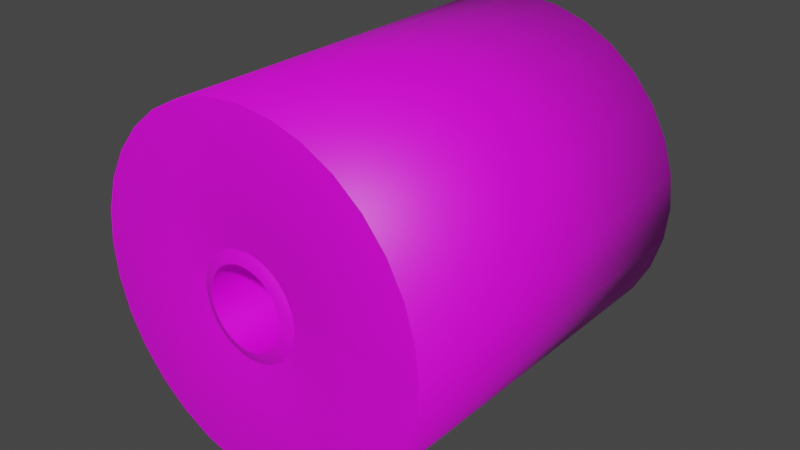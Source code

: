 # Source: toilet_paper.blend  (saved by Blender 2.93.20; exported with 4.5.12 LTS)
import bpy
from mathutils import Matrix  # noqa: F401  (used for matrix-valued properties, if any)

bpy.ops.wm.read_factory_settings(use_empty=True)
scene = bpy.context.scene
scene.name = 'Scene'

# ---- collections
col_collection = bpy.data.collections.new('Collection'); scene.collection.children.link(col_collection)

# ---- images (referenced by path relative to the original .blend; pixels are not part of the script)
import os
ASSET_DIR = os.environ.get("B2B_ASSET_DIR", "")  # directory of the original .blend (textures are referenced by path, not embedded)
HERE = os.path.dirname(os.path.abspath(__file__))  # packed textures are extracted next to this script under _unpacked/

def load_image(name, relpath, width, height, colorspace="sRGB"):
    """Load a texture the original file referenced (path relative to the .blend, or extracted next to this script)."""
    p = next((c for c in (os.path.join(HERE, relpath), os.path.join(ASSET_DIR, relpath)) if relpath and os.path.exists(c)), "")
    if p:
        img = bpy.data.images.load(p, check_existing=True)
        img.name = name
    else:  # same state as the original file: an image datablock whose file is absent (Cycles renders it pink)
        img = bpy.data.images.new(name, width, height)
        img.source = "FILE"
        img.filepath = "//" + (relpath or name)
    img.colorspace_settings.name = colorspace
    return img
img_toilet_paper_jpg = load_image('toilet paper.jpg', 'toilet paper.jpg', 1024, 1024, 'sRGB')
img_cardboard_jpg = load_image('cardboard.jpg', 'cardboard.jpg', 1024, 1024, 'sRGB')

# ---- materials (node trees are filled in below, after node groups)
mat_toilet_paper = bpy.data.materials.new('toilet paper')
mat_toilet_paper.use_backface_culling = True
mat_toilet_paper.use_transparent_shadow = False
mat_cardboard = bpy.data.materials.new('cardboard')
mat_cardboard.use_backface_culling = True
mat_cardboard.use_transparent_shadow = False

# ---- material node trees
mat_toilet_paper.use_nodes = True; mat_toilet_paper.node_tree.nodes.clear()
_N = mat_toilet_paper.node_tree.nodes; _L = mat_toilet_paper.node_tree.links
n0 = _N.new('ShaderNodeBsdfPrincipled'); n0.name = 'Principled BSDF'; n0.location = (10, 300)
n0.distribution = 'GGX'
n0.subsurface_method = 'BURLEY'
n0.inputs[3].default_value = 1.45
n0.inputs[27].default_value = (0.0, 0.0, 0.0, 1.0)
n0.inputs[28].default_value = 1.0
n1 = _N.new('ShaderNodeOutputMaterial'); n1.name = 'Material Output'; n1.location = (300, 300)
n2 = _N.new('ShaderNodeTexImage'); n2.name = 'Image Texture'; n2.location = (-280, 280)
n2.image = img_toilet_paper_jpg
_L.new(n0.outputs[0], n1.inputs[0])
_L.new(n2.outputs[0], n0.inputs[0])
n1.is_active_output = True
mat_cardboard.use_nodes = True; mat_cardboard.node_tree.nodes.clear()
_N = mat_cardboard.node_tree.nodes; _L = mat_cardboard.node_tree.links
n0 = _N.new('ShaderNodeBsdfPrincipled'); n0.name = 'Principled BSDF'; n0.location = (10, 300)
n0.distribution = 'GGX'
n0.subsurface_method = 'BURLEY'
n0.inputs[3].default_value = 1.45
n0.inputs[27].default_value = (0.0, 0.0, 0.0, 1.0)
n0.inputs[28].default_value = 1.0
n1 = _N.new('ShaderNodeOutputMaterial'); n1.name = 'Material Output'; n1.location = (300, 300)
n2 = _N.new('ShaderNodeTexImage'); n2.name = 'Image Texture'; n2.location = (-280, 280)
n2.image = img_cardboard_jpg
_L.new(n0.outputs[0], n1.inputs[0])
_L.new(n2.outputs[0], n0.inputs[0])
n1.is_active_output = True

# ---- world
world_world = bpy.data.worlds.new('World'); scene.world = world_world
world_world.use_nodes = True; world_world.node_tree.nodes.clear()
_N = world_world.node_tree.nodes; _L = world_world.node_tree.links
n0 = _N.new('ShaderNodeOutputWorld'); n0.name = 'World Output'; n0.location = (300, 300)
n1 = _N.new('ShaderNodeBackground'); n1.name = 'Background'; n1.location = (10, 300)
n1.inputs[0].default_value = (0.05088, 0.05088, 0.05088, 1.0)
_L.new(n1.outputs[0], n0.inputs[0])
n0.is_active_output = True
world_world.color = (0.05088, 0.05088, 0.05088)
world_world.use_sun_shadow = False
world_world.sun_shadow_jitter_overblur = 0.0

# ---- meshes
me_cylinder = bpy.data.meshes.new('Cylinder')
me_cylinder.from_pydata([(-9.043e-08, 0.2895, -1.0), (-9.043e-08, 0.2895, 1.0), (0.05647, 0.2839, -1.0), (0.05647, 0.2839, 1.0), (0.1108, 0.2674, -1.0), (0.1108, 0.2674, 1.0), (0.1608, 0.2407, -1.0), (0.1608, 0.2407, 1.0), (0.2047, 0.2047, -1.0), (0.2047, 0.2047, 1.0), (0.2407, 0.1608, -1.0), (0.2407, 0.1608, 1.0), (0.2674, 0.1108, -1.0), (0.2674, 0.1108, 1.0), (0.2839, 0.05647, -1.0), (0.2839, 0.05647, 1.0), (0.2895, -2.243e-08, -1.0), (0.2895, -2.243e-08, 1.0), (0.2839, -0.05647, -1.0), (0.2839, -0.05647, 1.0), (0.2674, -0.1108, -1.0), (0.2674, -0.1108, 1.0), (0.2407, -0.1608, -1.0), (0.2407, -0.1608, 1.0), (0.2047, -0.2047, -1.0), (0.2047, -0.2047, 1.0), (0.1608, -0.2407, -1.0), (0.1608, -0.2407, 1.0), (0.1108, -0.2674, -1.0), (0.1108, -0.2674, 1.0), (0.05647, -0.2839, -1.0), (0.05647, -0.2839, 1.0), (-4.487e-08, -0.2895, -1.0), (-4.487e-08, -0.2895, 1.0), (-0.05647, -0.2839, -1.0), (-0.05647, -0.2839, 1.0), (-0.1108, -0.2674, -1.0), (-0.1108, -0.2674, 1.0), (-0.1608, -0.2407, -1.0), (-0.1608, -0.2407, 1.0), (-0.2047, -0.2047, -1.0), (-0.2047, -0.2047, 1.0), (-0.2407, -0.1608, -1.0), (-0.2407, -0.1608, 1.0), (-0.2674, -0.1108, -1.0), (-0.2674, -0.1108, 1.0), (-0.2839, -0.05647, -1.0), (-0.2839, -0.05647, 1.0), (-0.2895, 1.192e-08, -1.0), (-0.2895, 1.192e-08, 1.0), (-0.2839, 0.05647, -1.0), (-0.2839, 0.05647, 1.0), (-0.2674, 0.1108, -1.0), (-0.2674, 0.1108, 1.0), (-0.2407, 0.1608, -1.0), (-0.2407, 0.1608, 1.0), (-0.2047, 0.2047, -1.0), (-0.2047, 0.2047, 1.0), (-0.1608, 0.2407, -1.0), (-0.1608, 0.2407, 1.0), (-0.1108, 0.2674, -1.0), (-0.1108, 0.2674, 1.0), (-0.05647, 0.2839, -1.0), (-0.05647, 0.2839, 1.0), (0.0, 1.0, -1.0), (0.1951, 0.9808, -1.0), (0.1951, 0.9808, 1.0), (0.0, 1.0, 1.0), (0.3827, 0.9239, -1.0), (0.3827, 0.9239, 1.0), (0.5556, 0.8315, -1.0), (0.5556, 0.8315, 1.0), (0.7071, 0.7071, -1.0), (0.7071, 0.7071, 1.0), (0.8315, 0.5556, -1.0), (0.8315, 0.5556, 1.0), (0.9239, 0.3827, -1.0), (0.9239, 0.3827, 1.0), (0.9808, 0.1951, -1.0), (0.9808, 0.1951, 1.0), (1.0, -4.371e-08, -1.0), (1.0, -4.371e-08, 1.0), (0.9808, -0.1951, -1.0), (0.9808, -0.1951, 1.0), (0.9239, -0.3827, -1.0), (0.9239, -0.3827, 1.0), (0.8315, -0.5556, -1.0), (0.8315, -0.5556, 1.0), (0.7071, -0.7071, -1.0), (0.7071, -0.7071, 1.0), (0.5556, -0.8315, -1.0), (0.5556, -0.8315, 1.0), (0.3827, -0.9239, -1.0), (0.3827, -0.9239, 1.0), (0.1951, -0.9808, -1.0), (0.1951, -0.9808, 1.0), (-8.742e-08, -1.0, -1.0), (-8.742e-08, -1.0, 1.0), (-0.1951, -0.9808, -1.0), (-0.1951, -0.9808, 1.0), (-0.3827, -0.9239, -1.0), (-0.3827, -0.9239, 1.0), (-0.5556, -0.8315, -1.0), (-0.5556, -0.8315, 1.0), (-0.7071, -0.7071, -1.0), (-0.7071, -0.7071, 1.0), (-0.8315, -0.5556, -1.0), (-0.8315, -0.5556, 1.0), (-0.9239, -0.3827, -1.0), (-0.9239, -0.3827, 1.0), (-0.9808, -0.1951, -1.0), (-0.9808, -0.1951, 1.0), (-1.0, 1.192e-08, -1.0), (-1.0, 1.192e-08, 1.0), (-0.9808, 0.1951, -1.0), (-0.9808, 0.1951, 1.0), (-0.9239, 0.3827, -1.0), (-0.9239, 0.3827, 1.0), (-0.8315, 0.5556, -1.0), (-0.8315, 0.5556, 1.0), (-0.7071, 0.7071, -1.0), (-0.7071, 0.7071, 1.0), (-0.5556, 0.8315, -1.0), (-0.5556, 0.8315, 1.0), (-0.3827, 0.9239, -1.0), (-0.3827, 0.9239, 1.0), (-0.1951, 0.9808, -1.0), (-0.1951, 0.9808, 1.0), (-7.179e-08, 0.2252, -1.023), (0.04393, 0.2208, -1.023), (0.04393, 0.2208, 1.023), (-7.179e-08, 0.2252, 1.023), (0.08617, 0.208, -1.023), (0.08617, 0.208, 1.023), (0.1251, 0.1872, -1.023), (0.1251, 0.1872, 1.023), (0.1592, 0.1592, -1.023), (0.1592, 0.1592, 1.023), (0.1872, 0.1251, -1.023), (0.1872, 0.1251, 1.023), (0.208, 0.08617, -1.023), (0.208, 0.08617, 1.023), (0.2208, 0.04393, -1.023), (0.2208, 0.04393, 1.023), (0.2252, 3.177e-09, -1.023), (0.2252, -3.684e-08, 1.023), (0.2208, -0.04393, -1.023), (0.2208, -0.04393, 1.023), (0.208, -0.08617, -1.023), (0.208, -0.08617, 1.023), (0.1872, -0.1251, -1.023), (0.1872, -0.1251, 1.023), (0.1592, -0.1592, -1.023), (0.1592, -0.1592, 1.023), (0.1251, -0.1872, -1.023), (0.1251, -0.1872, 1.023), (0.08617, -0.208, -1.023), (0.08617, -0.208, 1.023), (0.04393, -0.2208, -1.023), (0.04393, -0.2208, 1.023), (-3.635e-08, -0.2252, -1.023), (-3.635e-08, -0.2252, 1.023), (-0.04393, -0.2208, -1.023), (-0.04393, -0.2208, 1.023), (-0.08617, -0.208, -1.023), (-0.08617, -0.208, 1.023), (-0.1251, -0.1872, -1.023), (-0.1251, -0.1872, 1.023), (-0.1592, -0.1592, -1.023), (-0.1592, -0.1592, 1.023), (-0.1872, -0.1251, -1.023), (-0.1872, -0.1251, 1.023), (-0.208, -0.08617, -1.023), (-0.208, -0.08617, 1.023), (-0.2208, -0.04393, -1.023), (-0.2208, -0.04393, 1.023), (-0.2252, 2.99e-08, -1.023), (-0.2252, -1.011e-08, 1.023), (-0.2208, 0.04393, -1.023), (-0.2208, 0.04393, 1.023), (-0.208, 0.08617, -1.023), (-0.208, 0.08617, 1.023), (-0.1872, 0.1251, -1.023), (-0.1872, 0.1251, 1.023), (-0.1592, 0.1592, -1.023), (-0.1592, 0.1592, 1.023), (-0.1251, 0.1872, -1.023), (-0.1251, 0.1872, 1.023), (-0.08617, 0.208, -1.023), (-0.08617, 0.208, 1.023), (-0.04393, 0.2208, -1.023), (-0.04393, 0.2208, 1.023)], [], [(64, 67, 66, 65), (65, 66, 69, 68), (68, 69, 71, 70), (70, 71, 73, 72), (72, 73, 75, 74), (74, 75, 77, 76), (76, 77, 79, 78), (78, 79, 81, 80), (80, 81, 83, 82), (82, 83, 85, 84), (84, 85, 87, 86), (86, 87, 89, 88), (88, 89, 91, 90), (90, 91, 93, 92), (92, 93, 95, 94), (94, 95, 97, 96), (96, 97, 99, 98), (98, 99, 101, 100), (100, 101, 103, 102), (102, 103, 105, 104), (104, 105, 107, 106), (106, 107, 109, 108), (108, 109, 111, 110), (110, 111, 113, 112), (112, 113, 115, 114), (114, 115, 117, 116), (116, 117, 119, 118), (118, 119, 121, 120), (120, 121, 123, 122), (122, 123, 125, 124), (46, 48, 176, 174), (124, 125, 127, 126), (126, 127, 67, 64), (21, 19, 147, 149), (2, 0, 64, 65), (1, 3, 66, 67), (4, 2, 65, 68), (3, 5, 69, 66), (6, 4, 68, 70), (5, 7, 71, 69), (8, 6, 70, 72), (7, 9, 73, 71), (10, 8, 72, 74), (9, 11, 75, 73), (12, 10, 74, 76), (11, 13, 77, 75), (14, 12, 76, 78), (13, 15, 79, 77), (16, 14, 78, 80), (15, 17, 81, 79), (18, 16, 80, 82), (17, 19, 83, 81), (20, 18, 82, 84), (19, 21, 85, 83), (22, 20, 84, 86), (21, 23, 87, 85), (24, 22, 86, 88), (23, 25, 89, 87), (26, 24, 88, 90), (25, 27, 91, 89), (28, 26, 90, 92), (27, 29, 93, 91), (30, 28, 92, 94), (29, 31, 95, 93), (32, 30, 94, 96), (31, 33, 97, 95), (34, 32, 96, 98), (33, 35, 99, 97), (36, 34, 98, 100), (35, 37, 101, 99), (38, 36, 100, 102), (37, 39, 103, 101), (40, 38, 102, 104), (39, 41, 105, 103), (42, 40, 104, 106), (41, 43, 107, 105), (44, 42, 106, 108), (43, 45, 109, 107), (46, 44, 108, 110), (45, 47, 111, 109), (48, 46, 110, 112), (47, 49, 113, 111), (50, 48, 112, 114), (49, 51, 115, 113), (52, 50, 114, 116), (51, 53, 117, 115), (54, 52, 116, 118), (53, 55, 119, 117), (56, 54, 118, 120), (55, 57, 121, 119), (58, 56, 120, 122), (57, 59, 123, 121), (60, 58, 122, 124), (59, 61, 125, 123), (62, 60, 124, 126), (61, 63, 127, 125), (0, 62, 126, 64), (63, 1, 67, 127), (47, 45, 173, 175), (18, 20, 148, 146), (44, 46, 174, 172), (19, 17, 145, 147), (45, 43, 171, 173), (16, 18, 146, 144), (42, 44, 172, 170), (17, 15, 143, 145), (43, 41, 169, 171), (14, 16, 144, 142), (40, 42, 170, 168), (15, 13, 141, 143), (41, 39, 167, 169), (12, 14, 142, 140), (38, 40, 168, 166), (13, 11, 139, 141), (39, 37, 165, 167), (1, 63, 191, 131), (10, 12, 140, 138), (36, 38, 166, 164), (62, 0, 128, 190), (11, 9, 137, 139), (37, 35, 163, 165), (63, 61, 189, 191), (8, 10, 138, 136), (34, 36, 164, 162), (60, 62, 190, 188), (9, 7, 135, 137), (35, 33, 161, 163), (61, 59, 187, 189), (191, 189, 188, 190), (131, 191, 190, 128), (189, 187, 186, 188), (187, 185, 184, 186), (185, 183, 182, 184), (183, 181, 180, 182), (181, 179, 178, 180), (179, 177, 176, 178), (177, 175, 174, 176), (175, 173, 172, 174), (173, 171, 170, 172), (171, 169, 168, 170), (169, 167, 166, 168), (167, 165, 164, 166), (165, 163, 162, 164), (163, 161, 160, 162), (161, 159, 158, 160), (159, 157, 156, 158), (157, 155, 154, 156), (155, 153, 152, 154), (153, 151, 150, 152), (151, 149, 148, 150), (149, 147, 146, 148), (147, 145, 144, 146), (145, 143, 142, 144), (143, 141, 140, 142), (141, 139, 138, 140), (139, 137, 136, 138), (137, 135, 134, 136), (135, 133, 132, 134), (133, 130, 129, 132), (130, 131, 128, 129), (20, 22, 150, 148), (49, 47, 175, 177), (23, 21, 149, 151), (48, 50, 178, 176), (22, 24, 152, 150), (51, 49, 177, 179), (25, 23, 151, 153), (50, 52, 180, 178), (24, 26, 154, 152), (53, 51, 179, 181), (27, 25, 153, 155), (52, 54, 182, 180), (26, 28, 156, 154), (0, 2, 129, 128), (55, 53, 181, 183), (29, 27, 155, 157), (3, 1, 131, 130), (54, 56, 184, 182), (28, 30, 158, 156), (2, 4, 132, 129), (57, 55, 183, 185), (31, 29, 157, 159), (5, 3, 130, 133), (56, 58, 186, 184), (30, 32, 160, 158), (4, 6, 134, 132), (59, 57, 185, 187), (33, 31, 159, 161), (7, 5, 133, 135), (58, 60, 188, 186), (32, 34, 162, 160), (6, 8, 136, 134)])
me_cylinder.polygons.foreach_set('use_smooth', [True] * 192)
me_cylinder.polygons.foreach_set('material_index', [0, 0, 0, 0, 0, 0, 0, 0, 0, 0, 0, 0, 0, 0, 0, 0, 0, 0, 0, 0, 0, 0, 0, 0, 0, 0, 0, 0, 0, 0, 1, 0, 0, 1, 0, 0, 0, 0, 0, 0, 0, 0, 0, 0, 0, 0, 0, 0, 0, 0, 0, 0, 0, 0, 0, 0, 0, 0, 0, 0, 0, 0, 0, 0, 0, 0, 0, 0, 0, 0, 0, 0, 0, 0, 0, 0, 0, 0, 0, 0, 0, 0, 0, 0, 0, 0, 0, 0, 0, 0, 0, 0, 0, 0, 0, 0, 0, 0, 1, 1, 1, 1, 1, 1, 1, 1, 1, 1, 1, 1, 1, 1, 1, 1, 1, 1, 1, 1, 1, 1, 1, 1, 1, 1, 1, 1, 1, 1, 1, 1, 1, 1, 1, 1, 1, 1, 1, 1, 1, 1, 1, 1, 1, 1, 1, 1, 1, 1, 1, 1, 1, 1, 1, 1, 1, 1, 1, 1, 1, 1, 1, 1, 1, 1, 1, 1, 1, 1, 1, 1, 1, 1, 1, 1, 1, 1, 1, 1, 1, 1, 1, 1, 1, 1, 1, 1, 1, 1, 1, 1, 1, 1])
_k = set([(0, 2), (0, 62), (1, 3), (1, 63), (2, 4), (3, 5), (4, 6), (5, 7), (6, 8), (7, 9), (8, 10), (9, 11), (10, 12), (11, 13), (12, 14), (13, 15), (14, 16), (15, 17), (16, 18), (17, 19), (18, 20), (19, 21), (20, 22), (21, 23), (22, 24), (23, 25), (24, 26), (25, 27), (26, 28), (27, 29), (28, 30), (29, 31), (30, 32), (31, 33), (32, 34), (33, 35), (34, 36), (35, 37), (36, 38), (37, 39), (38, 40), (39, 41), (40, 42), (41, 43), (42, 44), (43, 45), (44, 46), (45, 47), (46, 48), (47, 49), (48, 50), (49, 51), (50, 52), (51, 53), (52, 54), (53, 55), (54, 56), (55, 57), (56, 58), (57, 59), (58, 60), (59, 61), (60, 62), (61, 63), (64, 65), (64, 126), (65, 68), (66, 67), (66, 69), (67, 127), (68, 70), (69, 71), (70, 72), (71, 73), (72, 74), (73, 75), (74, 76), (75, 77), (76, 78), (77, 79), (78, 80), (79, 81), (80, 82), (81, 83), (82, 84), (83, 85), (84, 86), (85, 87), (86, 88), (87, 89), (88, 90), (89, 91), (90, 92), (91, 93), (92, 94), (93, 95), (94, 96), (95, 97), (96, 98), (97, 99), (98, 100), (99, 101), (100, 102), (101, 103), (102, 104), (103, 105), (104, 106), (105, 107), (106, 108), (107, 109), (108, 110), (109, 111), (110, 112), (111, 113), (112, 114), (113, 115), (114, 116), (115, 117), (116, 118), (117, 119), (118, 120), (119, 121), (120, 122), (121, 123), (122, 124), (123, 125), (124, 126), (125, 127), (128, 129), (128, 190), (129, 132), (130, 131), (130, 133), (131, 191), (132, 134), (133, 135), (134, 136), (135, 137), (136, 138), (137, 139), (138, 140), (139, 141), (140, 142), (141, 143), (142, 144), (143, 145), (144, 146), (145, 147), (146, 148), (147, 149), (148, 150), (149, 151), (150, 152), (151, 153), (152, 154), (153, 155), (154, 156), (155, 157), (156, 158), (157, 159), (158, 160), (159, 161), (160, 162), (161, 163), (162, 164), (163, 165), (164, 166), (165, 167), (166, 168), (167, 169), (168, 170), (169, 171), (170, 172), (171, 173), (172, 174), (173, 175), (174, 176), (175, 177), (176, 178), (177, 179), (178, 180), (179, 181), (180, 182), (181, 183), (182, 184), (183, 185), (184, 186), (185, 187), (186, 188), (187, 189), (188, 190), (189, 191)])
me_cylinder.attributes.new('sharp_edge', 'BOOLEAN', 'EDGE').data.foreach_set('value', [ (min(e.vertices), max(e.vertices)) in _k for e in me_cylinder.edges])
_uv = me_cylinder.uv_layers.new(name='UVMap')
_uv.uv.foreach_set('vector', [0.4975, 0.1774, 0.4975, 0.8226, 0.5604, 0.8226, 0.5604, 0.1774, 0.5604, 0.1774, 0.5604, 0.8226, 0.6209, 0.8226, 0.6209, 0.1774, 0.6209, 0.1774, 0.6209, 0.8226, 0.6767, 0.8226, 0.6767, 0.1774, 0.6767, 0.1774, 0.6767, 0.8226, 0.7256, 0.8226, 0.7256, 0.1774, 0.7307, 0.1774, 0.7307, 0.8226, 0.6818, 0.8226, 0.6818, 0.1774, 0.6818, 0.1774, 0.6818, 0.8226, 0.6261, 0.8226, 0.6261, 0.1774, 0.6261, 0.1774, 0.6261, 0.8226, 0.5656, 0.8226, 0.5656, 0.1774, 0.5656, 0.1774, 0.5656, 0.8226, 0.5026, 0.8226, 0.5026, 0.1774, 0.5026, 0.1774, 0.5026, 0.8226, 0.4397, 0.8226, 0.4397, 0.1774, 0.4397, 0.1774, 0.4397, 0.8226, 0.3792, 0.8226, 0.3792, 0.1774, 0.3792, 0.1774, 0.3792, 0.8226, 0.3234, 0.8226, 0.3234, 0.1774, 0.3234, 0.1774, 0.3234, 0.8226, 0.2745, 0.8226, 0.2745, 0.1774, 0.7256, 0.1774, 0.7256, 0.8226, 0.6767, 0.8226, 0.6767, 0.1774, 0.6767, 0.1774, 0.6767, 0.8226, 0.6209, 0.8226, 0.6209, 0.1774, 0.6209, 0.1774, 0.6209, 0.8226, 0.5604, 0.8226, 0.5604, 0.1774, 0.5604, 0.1774, 0.5604, 0.8226, 0.4975, 0.8226, 0.4975, 0.1774, 0.4975, 0.1774, 0.4975, 0.8226, 0.4346, 0.8226, 0.4346, 0.1774, 0.4346, 0.1774, 0.4346, 0.8226, 0.3741, 0.8226, 0.3741, 0.1774, 0.3741, 0.1774, 0.3741, 0.8226, 0.3183, 0.8226, 0.3183, 0.1774, 0.3183, 0.1774, 0.3183, 0.8226, 0.2694, 0.8226, 0.2694, 0.1774, 0.2745, 0.1774, 0.2745, 0.8226, 0.3234, 0.8226, 0.3234, 0.1774, 0.3234, 0.1774, 0.3234, 0.8226, 0.3792, 0.8226, 0.3792, 0.1774, 0.3792, 0.1774, 0.3792, 0.8226, 0.4397, 0.8226, 0.4397, 0.1774, 0.4397, 0.1774, 0.4397, 0.8226, 0.5026, 0.8226, 0.5026, 0.1774, 0.5026, 0.1774, 0.5026, 0.8226, 0.5656, 0.8226, 0.5656, 0.1774, 0.5656, 0.1774, 0.5656, 0.8226, 0.6261, 0.8226, 0.6261, 0.1774, 0.6261, 0.1774, 0.6261, 0.8226, 0.6818, 0.8226, 0.6818, 0.1774, 0.6818, 0.1774, 0.6818, 0.8226, 0.7307, 0.8226, 0.7307, 0.1774, 0.2694, 0.1774, 0.2694, 0.8226, 0.3183, 0.8226, 0.3183, 0.1774, 0.3183, 0.1774, 0.3183, 0.8226, 0.3741, 0.8226, 0.3741, 0.1774, 0.9862, 0.6034, 0.9869, 0.631, 0.9769, 0.6313, 0.9765, 0.6098, 0.3741, 0.1774, 0.3741, 0.8226, 0.4346, 0.8226, 0.4346, 0.1774, 0.4346, 0.1774, 0.4346, 0.8226, 0.4975, 0.8226, 0.4975, 0.1774, 0.4833, 0.316, 0.4859, 0.3417, 0.4761, 0.3475, 0.474, 0.3275, 3.818, 0.3909, 3.818, 0.3738, 7.211, 0.3529, 7.211, 0.4118, -2.969, 0.5085, -2.969, 0.4915, 0.4244, 0.4706, 0.4244, 0.5294, 0.4244, 0.09675, 0.4244, 0.07972, 3.818, 0.05882, 3.818, 0.1176, -6.362, 0.4497, -6.362, 0.4327, -2.969, 0.4118, -2.969, 0.4706, 0.4244, 0.332, 0.4244, 0.315, 3.818, 0.2941, 3.818, 0.3529, -6.362, 0.7438, -6.362, 0.7268, -2.969, 0.7059, -2.969, 0.7647, 3.818, 0.1556, 3.818, 0.1385, 7.211, 0.1176, 7.211, 0.1765, 3.818, 0.5673, 3.818, 0.5503, 7.211, 0.5294, 7.211, 0.5882, -6.362, 0.8026, -6.362, 0.7856, -2.969, 0.7647, -2.969, 0.8235, 0.4244, 0.6262, 0.4244, 0.6091, 3.818, 0.5882, 3.818, 0.6471, 3.818, 0.2144, 3.818, 0.1974, 7.211, 0.1765, 7.211, 0.2353, 0.4244, 0.3909, 0.4244, 0.3738, 3.818, 0.3529, 3.818, 0.4118, 3.818, 0.7438, 3.818, 0.7268, 7.211, 0.7059, 7.211, 0.7647, 0.4244, 0.5085, 0.4244, 0.4915, 3.818, 0.4706, 3.818, 0.5294, -6.362, 0.685, -6.362, 0.668, -2.969, 0.6471, -2.969, 0.7059, -6.362, 0.332, -6.362, 0.315, -2.969, 0.2941, -2.969, 0.3529, 3.818, 0.4497, 3.818, 0.4327, 7.211, 0.4118, 7.211, 0.4706, -2.969, 0.685, -2.969, 0.668, 0.4244, 0.6471, 0.4244, 0.7059, 3.818, 0.5085, 3.818, 0.4915, 7.211, 0.4706, 7.211, 0.5294, 3.818, 0.8026, 3.818, 0.7856, 7.211, 0.7647, 7.211, 0.8235, -2.969, 0.7438, -2.969, 0.7268, 0.4244, 0.7059, 0.4244, 0.7647, 3.818, 0.332, 3.818, 0.315, 7.211, 0.2941, 7.211, 0.3529, 0.4244, 0.685, 0.4244, 0.668, 3.818, 0.6471, 3.818, 0.7059, -6.362, 0.5673, -6.362, 0.5503, -2.969, 0.5294, -2.969, 0.5882, 7.211, 0.07972, 7.211, 0.09675, 3.818, 0.1176, 3.818, 0.05882, -2.969, 0.2732, -2.969, 0.2562, 0.4244, 0.2353, 0.4244, 0.2941, -6.362, 0.8615, -6.362, 0.8444, -2.969, 0.8235, -2.969, 0.8824, 3.818, 0.685, 3.818, 0.668, 7.211, 0.6471, 7.211, 0.7059, 0.4244, 0.4497, 0.4244, 0.4327, 3.818, 0.4118, 3.818, 0.4706, -2.969, 0.4497, -2.969, 0.4327, 0.4244, 0.4118, 0.4244, 0.4706, -2.969, 0.09675, -2.969, 0.07972, 0.4244, 0.05882, 0.4244, 0.1176, 0.4244, 0.1556, 0.4244, 0.1385, 3.818, 0.1176, 3.818, 0.1765, 3.818, 0.8615, 3.818, 0.8444, 7.211, 0.8235, 7.211, 0.8824, 0.4244, 0.8615, 0.4244, 0.8444, 3.818, 0.8235, 3.818, 0.8824, 0.4244, 0.8026, 0.4244, 0.7856, 3.818, 0.7647, 3.818, 0.8235, -2.969, 0.8026, -2.969, 0.7856, 0.4244, 0.7647, 0.4244, 0.8235, 3.818, 0.2732, 3.818, 0.2562, 7.211, 0.2353, 7.211, 0.2941, -2.969, 0.0209, -2.969, 0.03792, -6.362, 0.05882, -6.362, 0.0, 0.4244, 0.9203, 0.4244, 0.9033, 3.818, 0.8824, 3.818, 0.9412, -2.969, 0.8615, -2.969, 0.8444, 0.4244, 0.8235, 0.4244, 0.8824, -2.969, 0.9203, -2.969, 0.9033, 0.4244, 0.8824, 0.4244, 0.9412, -6.362, 0.9203, -6.362, 0.9033, -2.969, 0.8824, -2.969, 0.9412, -6.362, 0.2144, -6.362, 0.1974, -2.969, 0.1765, -2.969, 0.2353, -6.362, 0.09675, -6.362, 0.07972, -2.969, 0.05882, -2.969, 0.1176, 0.4244, 0.2144, 0.4244, 0.1974, 3.818, 0.1765, 3.818, 0.2353, -2.969, 0.1556, -2.969, 0.1385, 0.4244, 0.1176, 0.4244, 0.1765, -2.969, 0.2144, -2.969, 0.1974, 0.4244, 0.1765, 0.4244, 0.2353, -2.969, 0.5673, -2.969, 0.5503, 0.4244, 0.5294, 0.4244, 0.5882, 0.4244, 0.03793, 0.4244, 0.0209, 3.818, 0.0, 3.818, 0.05882, -2.969, 0.3909, -2.969, 0.3738, 0.4244, 0.3529, 0.4244, 0.4118, -6.362, 0.2732, -6.362, 0.2562, -2.969, 0.2353, -2.969, 0.2941, -6.362, 0.6262, -6.362, 0.6091, -2.969, 0.5882, -2.969, 0.6471, -6.362, 0.9791, -6.362, 0.9621, -2.969, 0.9412, -2.969, 1.0, 0.4244, 0.9621, 0.4244, 0.9791, -2.969, 1.0, -2.969, 0.9412, -6.362, 0.5085, -6.362, 0.4915, -2.969, 0.4706, -2.969, 0.5294, -2.969, 0.03793, -2.969, 0.0209, 0.4244, 0.0, 0.4244, 0.05882, -6.362, 0.3909, -6.362, 0.3738, -2.969, 0.3529, -2.969, 0.4118, 0.4244, 0.5673, 0.4244, 0.5503, 3.818, 0.5294, 3.818, 0.5882, -2.969, 0.332, -2.969, 0.315, 0.4244, 0.2941, 0.4244, 0.3529, 0.4244, 0.7438, 0.4244, 0.7268, 3.818, 0.7059, 3.818, 0.7647, -6.362, 0.1556, -6.362, 0.1385, -2.969, 0.1176, -2.969, 0.1765, 0.4244, 0.2732, 0.4244, 0.2562, 3.818, 0.2353, 3.818, 0.2941, 3.818, 0.03793, 3.818, 0.0209, 7.211, 0.0, 7.211, 0.05882, 3.818, 0.6262, 3.818, 0.6091, 7.211, 0.5882, 7.211, 0.6471, 0.4014, 0.3641, 0.4026, 0.3371, 0.4124, 0.3439, 0.4114, 0.365, 0.9036, 0.581, 0.9069, 0.5552, 0.9154, 0.5723, 0.9129, 0.5923, 0.9841, 0.5763, 0.9862, 0.6034, 0.9765, 0.6098, 0.9749, 0.5887, 0.4859, 0.3417, 0.4869, 0.369, 0.4769, 0.3687, 0.4761, 0.3475, 0.4026, 0.3371, 0.4055, 0.3117, 0.4147, 0.3242, 0.4124, 0.3439, 0.9018, 0.6082, 0.9036, 0.581, 0.9129, 0.5923, 0.9116, 0.6135, 0.9806, 0.551, 0.9841, 0.5763, 0.9749, 0.5887, 0.9722, 0.569, 0.4869, 0.369, 0.4862, 0.3966, 0.4765, 0.3902, 0.4769, 0.3687, 0.4055, 0.3117, 0.4099, 0.289, 0.4182, 0.3065, 0.4147, 0.3242, 0.9014, 0.6359, 0.9018, 0.6082, 0.9116, 0.6135, 0.9114, 0.635, 0.9758, 0.5282, 0.9806, 0.551, 0.9722, 0.569, 0.9685, 0.5513, 0.4862, 0.3966, 0.4841, 0.4237, 0.4749, 0.4113, 0.4765, 0.3902, 0.4099, 0.289, 0.4159, 0.2698, 0.4228, 0.2915, 0.4182, 0.3065, 0.9026, 0.6629, 0.9014, 0.6359, 0.9114, 0.635, 0.9124, 0.6561, 0.9698, 0.509, 0.9758, 0.5282, 0.9685, 0.5513, 0.9639, 0.5364, 0.4841, 0.4237, 0.4806, 0.449, 0.4722, 0.431, 0.4749, 0.4113, 0.4159, 0.2698, 0.4231, 0.2548, 0.4283, 0.2799, 0.4228, 0.2915, 0.4474, 0.5211, 0.4394, 0.5206, 0.4405, 0.4867, 0.4467, 0.487, 0.9055, 0.6883, 0.9026, 0.6629, 0.9124, 0.6561, 0.9147, 0.6758, 0.9629, 0.494, 0.9698, 0.509, 0.9639, 0.5364, 0.9586, 0.5247, 0.9495, 0.7598, 0.9403, 0.7603, 0.9413, 0.7318, 0.9481, 0.7315, 0.4806, 0.449, 0.4758, 0.4718, 0.4685, 0.4487, 0.4722, 0.431, 0.4231, 0.2548, 0.4314, 0.2446, 0.4346, 0.272, 0.4283, 0.2799, 0.4394, 0.5206, 0.4315, 0.5147, 0.4344, 0.4821, 0.4405, 0.4867, 0.9099, 0.711, 0.9055, 0.6883, 0.9147, 0.6758, 0.9182, 0.6935, 0.9554, 0.4839, 0.9629, 0.494, 0.9586, 0.5247, 0.9528, 0.5168, 0.9583, 0.754, 0.9495, 0.7598, 0.9481, 0.7315, 0.9548, 0.7269, 0.4758, 0.4718, 0.4698, 0.491, 0.4639, 0.4636, 0.4685, 0.4487, 0.4314, 0.2446, 0.4403, 0.2397, 0.4413, 0.2682, 0.4346, 0.272, 0.4315, 0.5147, 0.424, 0.5037, 0.4286, 0.4735, 0.4344, 0.4821, 1.44, 0.4867, 1.434, 0.4821, 0.9548, 0.7269, 0.9481, 0.7315, 1.447, 0.487, 1.44, 0.4867, 0.9481, 0.7315, 0.9413, 0.7318, 1.434, 0.4821, 1.429, 0.4735, 0.9609, 0.7183, 0.9548, 0.7269, 1.429, 0.4735, 1.423, 0.4613, 0.9663, 0.7061, 0.9609, 0.7183, 1.423, 0.4613, 1.419, 0.4458, 0.9707, 0.6906, 0.9663, 0.7061, 1.419, 0.4458, 1.415, 0.4277, 0.974, 0.6725, 0.9707, 0.6906, 1.415, 0.4277, 1.413, 0.4077, 0.9761, 0.6525, 0.974, 0.6725, 1.413, 0.4077, 1.412, 0.3865, 0.9769, 0.6313, 0.9761, 0.6525, 1.412, 0.3865, 1.411, 0.365, 0.9765, 0.6098, 0.9769, 0.6313, 1.411, 0.365, 1.412, 0.3439, 0.9749, 0.5887, 0.9765, 0.6098, 1.412, 0.3439, 1.415, 0.3242, 0.9722, 0.569, 0.9749, 0.5887, 1.415, 0.3242, 1.418, 0.3065, 0.9685, 0.5513, 0.9722, 0.569, 1.418, 0.3065, 1.423, 0.2915, 0.9639, 0.5364, 0.9685, 0.5513, 1.423, 0.2915, 1.428, 0.2799, 0.9586, 0.5247, 0.9639, 0.5364, 1.428, 0.2799, 1.435, 0.272, 0.9528, 0.5168, 0.9586, 0.5247, 1.435, 0.272, 1.441, 0.2682, 0.9467, 0.513, 0.9528, 0.5168, 1.441, 0.2682, 0.4481, 0.2685, 0.9405, 0.5133, 0.9467, 0.513, 0.4481, 0.2685, 0.4548, 0.2731, 0.9344, 0.5179, 0.9405, 0.5133, 0.4548, 0.2731, 0.4609, 0.2817, 0.9286, 0.5265, 0.9344, 0.5179, 0.4609, 0.2817, 0.4663, 0.2939, 0.9234, 0.5387, 0.9286, 0.5265, 0.4663, 0.2939, 0.4707, 0.3094, 0.919, 0.5542, 0.9234, 0.5387, 0.4707, 0.3094, 0.474, 0.3275, 0.9154, 0.5723, 0.919, 0.5542, 0.474, 0.3275, 0.4761, 0.3475, 0.9129, 0.5923, 0.9154, 0.5723, 0.4761, 0.3475, 0.4769, 0.3687, 0.9116, 0.6135, 0.9129, 0.5923, 0.4769, 0.3687, 0.4765, 0.3902, 0.9114, 0.635, 0.9116, 0.6135, 0.4765, 0.3902, 0.4749, 0.4113, 0.9124, 0.6561, 0.9114, 0.635, 0.4749, 0.4113, 0.4722, 0.431, 0.9147, 0.6758, 0.9124, 0.6561, 0.4722, 0.431, 0.4685, 0.4487, 0.9182, 0.6935, 0.9147, 0.6758, 0.4685, 0.4487, 0.4639, 0.4636, 0.9228, 0.7085, 0.9182, 0.6935, 0.4639, 0.4636, 0.4586, 0.4753, 0.9283, 0.7201, 0.9228, 0.7085, 0.4586, 0.4753, 0.4528, 0.4832, 0.9346, 0.728, 0.9283, 0.7201, 0.4528, 0.4832, 0.4467, 0.487, 0.9413, 0.7318, 0.9346, 0.728, 0.9069, 0.5552, 0.9115, 0.532, 0.919, 0.5542, 0.9154, 0.5723, 0.4018, 0.3918, 0.4014, 0.3641, 0.4114, 0.365, 0.4116, 0.3865, 0.4792, 0.2927, 0.4833, 0.316, 0.474, 0.3275, 0.4707, 0.3094, 0.9869, 0.631, 0.9859, 0.6583, 0.9761, 0.6525, 0.9769, 0.6313, 0.9115, 0.532, 0.9173, 0.5121, 0.9234, 0.5387, 0.919, 0.5542, 0.4036, 0.419, 0.4018, 0.3918, 0.4116, 0.3865, 0.4129, 0.4077, 0.4735, 0.2728, 0.4792, 0.2927, 0.4707, 0.3094, 0.4663, 0.2939, 0.9859, 0.6583, 0.9833, 0.684, 0.974, 0.6725, 0.9761, 0.6525, 0.9173, 0.5121, 0.924, 0.4963, 0.9286, 0.5265, 0.9234, 0.5387, 0.4069, 0.4448, 0.4036, 0.419, 0.4129, 0.4077, 0.4154, 0.4277, 0.4664, 0.2571, 0.4735, 0.2728, 0.4663, 0.2939, 0.4609, 0.2817, 0.9833, 0.684, 0.9792, 0.7073, 0.9707, 0.6906, 0.974, 0.6725, 0.924, 0.4963, 0.9315, 0.4853, 0.9344, 0.5179, 0.9286, 0.5265, 0.9403, 0.7603, 0.9314, 0.7554, 0.9346, 0.728, 0.9413, 0.7318, 0.4115, 0.468, 0.4069, 0.4448, 0.4154, 0.4277, 0.419, 0.4458, 0.4583, 0.246, 0.4664, 0.2571, 0.4609, 0.2817, 0.4548, 0.2731, 0.4554, 0.5161, 0.4474, 0.5211, 0.4467, 0.487, 0.4528, 0.4832, 0.9792, 0.7073, 0.9735, 0.7272, 0.9663, 0.7061, 0.9707, 0.6906, 0.9315, 0.4853, 0.9394, 0.4794, 0.9405, 0.5133, 0.9344, 0.5179, 0.9314, 0.7554, 0.9231, 0.7452, 0.9283, 0.7201, 0.9346, 0.728, 0.4173, 0.4879, 0.4115, 0.468, 0.419, 0.4458, 0.4234, 0.4613, 0.4495, 0.2402, 0.4583, 0.246, 0.4548, 0.2731, 0.4481, 0.2685, 0.4629, 0.506, 0.4554, 0.5161, 0.4528, 0.4832, 0.4586, 0.4753, 0.9735, 0.7272, 0.9664, 0.7429, 0.9609, 0.7183, 0.9663, 0.7061, 0.9394, 0.4794, 0.9474, 0.4789, 0.9467, 0.513, 0.9405, 0.5133, 0.9231, 0.7452, 0.9159, 0.7302, 0.9228, 0.7085, 0.9283, 0.7201, 0.424, 0.5037, 0.4173, 0.4879, 0.4234, 0.4613, 0.4286, 0.4735, 0.4403, 0.2397, 0.4495, 0.2402, 0.4481, 0.2685, 0.4413, 0.2682, 0.4698, 0.491, 0.4629, 0.506, 0.4586, 0.4753, 0.4639, 0.4636, 0.9664, 0.7429, 0.9583, 0.754, 0.9548, 0.7269, 0.9609, 0.7183, 0.9474, 0.4789, 0.9554, 0.4839, 0.9528, 0.5168, 0.9467, 0.513, 0.9159, 0.7302, 0.9099, 0.711, 0.9182, 0.6935, 0.9228, 0.7085])
me_cylinder.materials.append(mat_toilet_paper)
me_cylinder.materials.append(mat_cardboard)
me_cylinder.use_remesh_fix_poles = True
me_cylinder.use_remesh_preserve_attributes = False
me_cylinder.update()
me_cylinder.normals_split_custom_set([tuple(v) for v in zip(*[iter([2.966e-05, 0.7875, -0.6163, -2.946e-05, 0.7875, 0.6163, 0.1536, 0.7724, 0.6163, 0.1537, 0.7724, -0.6163, 0.1537, 0.7724, -0.6163, 0.1536, 0.7724, 0.6163, 0.3013, 0.7276, 0.6163, 0.3014, 0.7276, -0.6163, 0.3014, 0.7276, -0.6163, 0.3013, 0.7276, 0.6163, 0.4375, 0.6548, 0.6163, 0.4375, 0.6548, -0.6163, 0.4375, 0.6548, -0.6163, 0.4375, 0.6548, 0.6163, 0.5569, 0.5568, 0.6163, 0.5568, 0.5569, -0.6163, 0.5568, 0.5569, -0.6163, 0.5569, 0.5568, 0.6163, 0.6548, 0.4375, 0.6163, 0.6548, 0.4375, -0.6163, 0.6548, 0.4375, -0.6163, 0.6548, 0.4375, 0.6163, 0.7276, 0.3014, 0.6163, 0.7276, 0.3013, -0.6163, 0.7276, 0.3013, -0.6163, 0.7276, 0.3014, 0.6163, 0.7719, 0.1574, 0.6159, 0.7719, 0.1574, -0.6159, 0.7719, 0.1574, -0.6159, 0.7719, 0.1574, 0.6159, 0.7457, 3.194e-05, 0.6663, 0.7457, -3.198e-05, -0.6663, 0.7457, -3.198e-05, -0.6663, 0.7457, 3.194e-05, 0.6663, 0.7719, -0.1574, 0.6159, 0.7719, -0.1574, -0.6159, 0.7719, -0.1574, -0.6159, 0.7719, -0.1574, 0.6159, 0.7276, -0.3013, 0.6163, 0.7276, -0.3014, -0.6163, 0.7276, -0.3014, -0.6163, 0.7276, -0.3013, 0.6163, 0.6547, -0.4376, 0.6163, 0.6548, -0.4374, -0.6163, 0.6548, -0.4374, -0.6163, 0.6547, -0.4376, 0.6163, 0.5569, -0.5568, 0.6163, 0.5568, -0.5569, -0.6163, 0.5568, -0.5569, -0.6163, 0.5569, -0.5568, 0.6163, 0.4375, -0.6548, 0.6163, 0.4375, -0.6548, -0.6163, 0.4375, -0.6548, -0.6163, 0.4375, -0.6548, 0.6163, 0.3014, -0.7276, 0.6163, 0.3013, -0.7276, -0.6163, 0.3013, -0.7276, -0.6163, 0.3014, -0.7276, 0.6163, 0.1535, -0.7724, 0.6163, 0.1537, -0.7724, -0.6163, 0.1537, -0.7724, -0.6163, 0.1535, -0.7724, 0.6163, 2.952e-05, -0.7875, 0.6163, -2.961e-05, -0.7875, -0.6163, -2.961e-05, -0.7875, -0.6163, 2.952e-05, -0.7875, 0.6163, -0.1537, -0.7724, 0.6163, -0.1535, -0.7724, -0.6163, -0.1535, -0.7724, -0.6163, -0.1537, -0.7724, 0.6163, -0.3012, -0.7276, 0.6163, -0.3015, -0.7275, -0.6163, -0.3015, -0.7275, -0.6163, -0.3012, -0.7276, 0.6163, -0.4375, -0.6548, 0.6163, -0.4375, -0.6548, -0.6163, -0.4375, -0.6548, -0.6163, -0.4375, -0.6548, 0.6163, -0.5568, -0.5569, 0.6163, -0.5569, -0.5568, -0.6163, -0.5569, -0.5568, -0.6163, -0.5568, -0.5569, 0.6163, -0.6548, -0.4375, 0.6163, -0.6548, -0.4375, -0.6163, -0.6548, -0.4375, -0.6163, -0.6548, -0.4375, 0.6163, -0.7275, -0.3015, 0.6163, -0.7276, -0.3012, -0.6163, -0.7276, -0.3012, -0.6163, -0.7275, -0.3015, 0.6163, -0.7724, -0.1537, 0.6163, -0.7724, -0.1536, -0.6163, -0.7724, -0.1536, -0.6163, -0.7724, -0.1537, 0.6163, -0.7875, -2.956e-05, 0.6163, -0.7875, 2.956e-05, -0.6163, -0.7875, 2.956e-05, -0.6163, -0.7875, -2.956e-05, 0.6163, -0.7724, 0.1536, 0.6163, -0.7724, 0.1537, -0.6163, -0.7724, 0.1537, -0.6163, -0.7724, 0.1536, 0.6163, -0.7276, 0.3013, 0.6163, -0.7276, 0.3014, -0.6163, -0.7276, 0.3014, -0.6163, -0.7276, 0.3013, 0.6163, -0.6548, 0.4375, 0.6163, -0.6548, 0.4375, -0.6163, -0.6548, 0.4375, -0.6163, -0.6548, 0.4375, 0.6163, -0.5569, 0.5568, 0.6163, -0.5568, 0.5569, -0.6163, -0.5568, 0.5569, -0.6163, -0.5569, 0.5568, 0.6163, -0.4374, 0.6548, 0.6163, -0.4376, 0.6547, -0.6163, -0.4376, 0.6547, -0.6163, -0.4374, 0.6548, 0.6163, -0.3014, 0.7276, 0.6163, -0.3013, 0.7276, -0.6163, -0.4443, -0.08839, -0.8915, -0.453, 8.453e-06, -0.8915, -0.2221, -3.195e-06, -0.975, -0.2178, -0.04332, -0.975, -0.3013, 0.7276, -0.6163, -0.3014, 0.7276, 0.6163, -0.1537, 0.7724, 0.6163, -0.1536, 0.7724, -0.6163, -0.1536, 0.7724, -0.6163, -0.1537, 0.7724, 0.6163, -2.946e-05, 0.7875, 0.6163, 2.966e-05, 0.7875, -0.6163, 0.4185, -0.1734, 0.8915, 0.4441, -0.09139, 0.8913, 0.218, -0.04064, 0.9751, 0.2052, -0.08499, 0.975, -0.02361, -0.1188, -0.9926, 7.978e-06, -0.1211, -0.9926, -3.629e-06, 0.1211, -0.9926, 0.02362, 0.1188, -0.9926, -7.994e-06, -0.1211, 0.9926, -0.02363, -0.1188, 0.9926, 0.02363, 0.1188, 0.9926, 3.66e-06, 0.1211, 0.9926, -0.04634, -0.1119, -0.9926, -0.02361, -0.1188, -0.9926, 0.02362, 0.1188, -0.9926, 0.04634, 0.1119, -0.9926, -0.02363, -0.1188, 0.9926, -0.04633, -0.1119, 0.9926, 0.04633, 0.1119, 0.9926, 0.02363, 0.1188, 0.9926, -0.06726, -0.1007, -0.9926, -0.04634, -0.1119, -0.9926, 0.04634, 0.1119, -0.9926, 0.06727, 0.1007, -0.9926, -0.04633, -0.1119, 0.9926, -0.06728, -0.1007, 0.9926, 0.06727, 0.1007, 0.9926, 0.04633, 0.1119, 0.9926, -0.08561, -0.08562, -0.9926, -0.06726, -0.1007, -0.9926, 0.06727, 0.1007, -0.9926, 0.08562, 0.08562, -0.9926, -0.06728, -0.1007, 0.9926, -0.08562, -0.08561, 0.9926, 0.08562, 0.08562, 0.9926, 0.06727, 0.1007, 0.9926, -0.1007, -0.06728, -0.9926, -0.08561, -0.08562, -0.9926, 0.08562, 0.08562, -0.9926, 0.1007, 0.06727, -0.9926, -0.08562, -0.08561, 0.9926, -0.1007, -0.06726, 0.9926, 0.1007, 0.06727, 0.9926, 0.08562, 0.08562, 0.9926, -0.1119, -0.04634, -0.9926, -0.1007, -0.06728, -0.9926, 0.1007, 0.06727, -0.9926, 0.1119, 0.04634, -0.9926, -0.1007, -0.06726, 0.9926, -0.1119, -0.04633, 0.9926, 0.1119, 0.04633, 0.9926, 0.1007, 0.06727, 0.9926, -0.1186, -0.02627, -0.9926, -0.1119, -0.04634, -0.9926, 0.1119, 0.04634, -0.9926, 0.1186, 0.0266, -0.9926, -0.1119, -0.04633, 0.9926, -0.1186, -0.02626, 0.9926, 0.1186, 0.02661, 0.9926, 0.1119, 0.04633, 0.9926, -0.06065, -4.055e-06, -0.9982, -0.1186, -0.02627, -0.9926, 0.1186, 0.0266, -0.9926, 0.06065, 1.831e-06, -0.9982, -0.1186, -0.02626, 0.9926, -0.06065, -1.52e-06, 0.9982, 0.06065, 4.34e-06, 0.9982, 0.1186, 0.02661, 0.9926, -0.1186, 0.02626, -0.9926, -0.06065, -4.055e-06, -0.9982, 0.06065, 1.831e-06, -0.9982, 0.1186, -0.02661, -0.9926, -0.06065, -1.52e-06, 0.9982, -0.1186, 0.02627, 0.9926, 0.1186, -0.0266, 0.9926, 0.06065, 4.34e-06, 0.9982, -0.1119, 0.04634, -0.9926, -0.1186, 0.02626, -0.9926, 0.1186, -0.02661, -0.9926, 0.1119, -0.04634, -0.9926, -0.1186, 0.02627, 0.9926, -0.1119, 0.04634, 0.9926, 0.1119, -0.04634, 0.9926, 0.1186, -0.0266, 0.9926, -0.1007, 0.06726, -0.9926, -0.1119, 0.04634, -0.9926, 0.1119, -0.04634, -0.9926, 0.1007, -0.06727, -0.9926, -0.1119, 0.04634, 0.9926, -0.1007, 0.06728, 0.9926, 0.1007, -0.06727, 0.9926, 0.1119, -0.04634, 0.9926, -0.08562, 0.08561, -0.9926, -0.1007, 0.06726, -0.9926, 0.1007, -0.06727, -0.9926, 0.08562, -0.08562, -0.9926, -0.1007, 0.06728, 0.9926, -0.08561, 0.08562, 0.9926, 0.08562, -0.08562, 0.9926, 0.1007, -0.06727, 0.9926, -0.06728, 0.1007, -0.9926, -0.08562, 0.08561, -0.9926, 0.08562, -0.08562, -0.9926, 0.06727, -0.1007, -0.9926, -0.08561, 0.08562, 0.9926, -0.06726, 0.1007, 0.9926, 0.06727, -0.1007, 0.9926, 0.08562, -0.08562, 0.9926, -0.04634, 0.1119, -0.9926, -0.06728, 0.1007, -0.9926, 0.06727, -0.1007, -0.9926, 0.04634, -0.1119, -0.9926, -0.06726, 0.1007, 0.9926, -0.04633, 0.1119, 0.9926, 0.04633, -0.1119, 0.9926, 0.06727, -0.1007, 0.9926, -0.02363, 0.1188, -0.9926, -0.04634, 0.1119, -0.9926, 0.04634, -0.1119, -0.9926, 0.02363, -0.1188, -0.9926, -0.04633, 0.1119, 0.9926, -0.02361, 0.1188, 0.9926, 0.02362, -0.1188, 0.9926, 0.04633, -0.1119, 0.9926, -7.953e-06, 0.1211, -0.9926, -0.02363, 0.1188, -0.9926, 0.02363, -0.1188, -0.9926, 3.642e-06, -0.1211, -0.9926, -0.02361, 0.1188, 0.9926, 7.88e-06, 0.1211, 0.9926, -3.656e-06, -0.1211, 0.9926, 0.02362, -0.1188, 0.9926, 0.02361, 0.1188, -0.9926, -7.953e-06, 0.1211, -0.9926, 3.642e-06, -0.1211, -0.9926, -0.02362, -0.1188, -0.9926, 7.88e-06, 0.1211, 0.9926, 0.02362, 0.1188, 0.9926, -0.02361, -0.1188, 0.9926, -3.656e-06, -0.1211, 0.9926, 0.04633, 0.1119, -0.9926, 0.02361, 0.1188, -0.9926, -0.02362, -0.1188, -0.9926, -0.04633, -0.1119, -0.9926, 0.02362, 0.1188, 0.9926, 0.04634, 0.1119, 0.9926, -0.04634, -0.1119, 0.9926, -0.02361, -0.1188, 0.9926, 0.06726, 0.1007, -0.9926, 0.04633, 0.1119, -0.9926, -0.04633, -0.1119, -0.9926, -0.06727, -0.1007, -0.9926, 0.04634, 0.1119, 0.9926, 0.06728, 0.1007, 0.9926, -0.06727, -0.1007, 0.9926, -0.04634, -0.1119, 0.9926, 0.08561, 0.08562, -0.9926, 0.06726, 0.1007, -0.9926, -0.06727, -0.1007, -0.9926, -0.08562, -0.08562, -0.9926, 0.06728, 0.1007, 0.9926, 0.08562, 0.08561, 0.9926, -0.08562, -0.08562, 0.9926, -0.06727, -0.1007, 0.9926, 0.1007, 0.06728, -0.9926, 0.08561, 0.08562, -0.9926, -0.08562, -0.08562, -0.9926, -0.1007, -0.06727, -0.9926, 0.08562, 0.08561, 0.9926, 0.1007, 0.06726, 0.9926, -0.1007, -0.06727, 0.9926, -0.08562, -0.08562, 0.9926, 0.1119, 0.04634, -0.9926, 0.1007, 0.06728, -0.9926, -0.1007, -0.06727, -0.9926, -0.1119, -0.04634, -0.9926, 0.1007, 0.06726, 0.9926, 0.1119, 0.04633, 0.9926, -0.1119, -0.04633, 0.9926, -0.1007, -0.06727, 0.9926, 0.1188, 0.02363, -0.9926, 0.1119, 0.04634, -0.9926, -0.1119, -0.04634, -0.9926, -0.1188, -0.02363, -0.9926, 0.1119, 0.04633, 0.9926, 0.1188, 0.02361, 0.9926, -0.1188, -0.02362, 0.9926, -0.1119, -0.04633, 0.9926, 0.1211, -2.858e-06, -0.9926, 0.1188, 0.02363, -0.9926, -0.1188, -0.02363, -0.9926, -0.1211, 8.664e-06, -0.9926, 0.1188, 0.02361, 0.9926, 0.1211, 2.906e-06, 0.9926, -0.1211, -8.664e-06, 0.9926, -0.1188, -0.02362, 0.9926, 0.1188, -0.02362, -0.9926, 0.1211, -2.858e-06, -0.9926, -0.1211, 8.664e-06, -0.9926, -0.1188, 0.02363, -0.9926, 0.1211, 2.906e-06, 0.9926, 0.1188, -0.02362, 0.9926, -0.1188, 0.02361, 0.9926, -0.1211, -8.664e-06, 0.9926, 0.1119, -0.04633, -0.9926, 0.1188, -0.02362, -0.9926, -0.1188, 0.02363, -0.9926, -0.1119, 0.04633, -0.9926, 0.1188, -0.02362, 0.9926, 0.1119, -0.04634, 0.9926, -0.1119, 0.04634, 0.9926, -0.1188, 0.02361, 0.9926, 0.1007, -0.06727, -0.9926, 0.1119, -0.04633, -0.9926, -0.1119, 0.04633, -0.9926, -0.1007, 0.06728, -0.9926, 0.1119, -0.04634, 0.9926, 0.1007, -0.06728, 0.9926, -0.1007, 0.06727, 0.9926, -0.1119, 0.04634, 0.9926, 0.08562, -0.08562, -0.9926, 0.1007, -0.06727, -0.9926, -0.1007, 0.06728, -0.9926, -0.08561, 0.08562, -0.9926, 0.1007, -0.06728, 0.9926, 0.08561, -0.08562, 0.9926, -0.08562, 0.08562, 0.9926, -0.1007, 0.06727, 0.9926, 0.06727, -0.1007, -0.9926, 0.08562, -0.08562, -0.9926, -0.08561, 0.08562, -0.9926, -0.06726, 0.1007, -0.9926, 0.08561, -0.08562, 0.9926, 0.06726, -0.1007, 0.9926, -0.06727, 0.1007, 0.9926, -0.08562, 0.08562, 0.9926, 0.04633, -0.1119, -0.9926, 0.06727, -0.1007, -0.9926, -0.06726, 0.1007, -0.9926, -0.04633, 0.1119, -0.9926, 0.06726, -0.1007, 0.9926, 0.04634, -0.1119, 0.9926, -0.04634, 0.1119, 0.9926, -0.06727, 0.1007, 0.9926, 0.02363, -0.1188, -0.9926, 0.04633, -0.1119, -0.9926, -0.04633, 0.1119, -0.9926, -0.02363, 0.1188, -0.9926, 0.04634, -0.1119, 0.9926, 0.02361, -0.1188, 0.9926, -0.02362, 0.1188, 0.9926, -0.04634, 0.1119, 0.9926, 7.978e-06, -0.1211, -0.9926, 0.02363, -0.1188, -0.9926, -0.02363, 0.1188, -0.9926, -3.629e-06, 0.1211, -0.9926, 0.02361, -0.1188, 0.9926, -7.994e-06, -0.1211, 0.9926, 3.66e-06, 0.1211, 0.9926, -0.02362, 0.1188, 0.9926, -0.4443, -0.08838, 0.8915, -0.4185, -0.1734, 0.8915, -0.2052, -0.085, 0.975, -0.2178, -0.04334, 0.975, 0.4441, -0.09139, -0.8913, 0.4185, -0.1734, -0.8915, 0.2052, -0.08499, -0.975, 0.218, -0.04064, -0.9751, -0.4185, -0.1734, -0.8915, -0.4443, -0.08839, -0.8915, -0.2178, -0.04332, -0.975, -0.2052, -0.08499, -0.975, 0.4441, -0.09139, 0.8913, 0.3973, 4.788e-06, 0.9177, 0.2817, -1.2e-06, 0.9595, 0.218, -0.04064, 0.9751, -0.4185, -0.1734, 0.8915, -0.3767, -0.2517, 0.8915, -0.1847, -0.1234, 0.975, -0.2052, -0.085, 0.975, 0.3973, 2.317e-06, -0.9177, 0.4441, -0.09139, -0.8913, 0.218, -0.04064, -0.9751, 0.2817, -3.635e-06, -0.9595, -0.3767, -0.2517, -0.8915, -0.4185, -0.1734, -0.8915, -0.2052, -0.08499, -0.975, -0.1847, -0.1234, -0.975, 0.3973, 4.788e-06, 0.9177, 0.4441, 0.09139, 0.8913, 0.218, 0.04064, 0.9751, 0.2817, -1.2e-06, 0.9595, -0.3767, -0.2517, 0.8915, -0.3203, -0.3203, 0.8915, -0.157, -0.1571, 0.975, -0.1847, -0.1234, 0.975, 0.4441, 0.09139, -0.8913, 0.3973, 2.317e-06, -0.9177, 0.2817, -3.635e-06, -0.9595, 0.218, 0.04064, -0.9751, -0.3203, -0.3203, -0.8915, -0.3767, -0.2517, -0.8915, -0.1847, -0.1234, -0.975, -0.1571, -0.157, -0.975, 0.4441, 0.09139, 0.8913, 0.4185, 0.1734, 0.8915, 0.2052, 0.085, 0.975, 0.218, 0.04064, 0.9751, -0.3203, -0.3203, 0.8915, -0.2517, -0.3767, 0.8915, -0.1234, -0.1847, 0.975, -0.157, -0.1571, 0.975, 0.4185, 0.1734, -0.8915, 0.4441, 0.09139, -0.8913, 0.218, 0.04064, -0.9751, 0.2052, 0.08499, -0.975, -0.2517, -0.3767, -0.8915, -0.3203, -0.3203, -0.8915, -0.1571, -0.157, -0.975, -0.1234, -0.1847, -0.975, 0.4185, 0.1734, 0.8915, 0.3767, 0.2517, 0.8915, 0.1847, 0.1234, 0.975, 0.2052, 0.085, 0.975, -0.2517, -0.3767, 0.8915, -0.1734, -0.4185, 0.8915, -0.08499, -0.2052, 0.975, -0.1234, -0.1847, 0.975, 5.016e-06, 0.453, 0.8915, -0.08838, 0.4443, 0.8915, -0.04334, 0.2178, 0.975, -6.833e-06, 0.2221, 0.975, 0.3767, 0.2517, -0.8915, 0.4185, 0.1734, -0.8915, 0.2052, 0.08499, -0.975, 0.1847, 0.1234, -0.975, -0.1734, -0.4185, -0.8915, -0.2517, -0.3767, -0.8915, -0.1234, -0.1847, -0.975, -0.085, -0.2052, -0.975, -0.08839, 0.4443, -0.8915, -3.838e-06, 0.453, -0.8915, 7.977e-06, 0.2221, -0.975, -0.04332, 0.2178, -0.975, 0.3767, 0.2517, 0.8915, 0.3203, 0.3203, 0.8915, 0.157, 0.1571, 0.975, 0.1847, 0.1234, 0.975, -0.1734, -0.4185, 0.8915, -0.08837, -0.4443, 0.8915, -0.04333, -0.2178, 0.975, -0.08499, -0.2052, 0.975, -0.08838, 0.4443, 0.8915, -0.1734, 0.4185, 0.8915, -0.08499, 0.2052, 0.975, -0.04334, 0.2178, 0.975, 0.3203, 0.3203, -0.8915, 0.3767, 0.2517, -0.8915, 0.1847, 0.1234, -0.975, 0.1571, 0.157, -0.975, -0.08838, -0.4443, -0.8915, -0.1734, -0.4185, -0.8915, -0.085, -0.2052, -0.975, -0.04334, -0.2178, -0.975, -0.1734, 0.4185, -0.8915, -0.08839, 0.4443, -0.8915, -0.04332, 0.2178, -0.975, -0.085, 0.2052, -0.975, 0.3203, 0.3203, 0.8915, 0.2517, 0.3767, 0.8915, 0.1234, 0.1847, 0.975, 0.157, 0.1571, 0.975, -0.08837, -0.4443, 0.8915, -3.497e-06, -0.453, 0.8915, 8.142e-06, -0.2221, 0.975, -0.04333, -0.2178, 0.975, -0.1734, 0.4185, 0.8915, -0.2517, 0.3767, 0.8915, -0.1234, 0.1847, 0.975, -0.08499, 0.2052, 0.975, 0.1938, -0.9742, 0.1161, 0.3801, -0.9176, 0.1161, 0.3801, -0.9176, -0.1161, 0.1938, -0.9742, -0.1161, 5.449e-06, -0.9932, 0.1161, 0.1938, -0.9742, 0.1161, 0.1938, -0.9742, -0.1161, -5.685e-06, -0.9932, -0.1161, 0.3801, -0.9176, 0.1161, 0.5518, -0.8258, 0.1161, 0.5518, -0.8258, -0.1161, 0.3801, -0.9176, -0.1161, 0.5518, -0.8258, 0.1161, 0.7023, -0.7023, 0.1161, 0.7023, -0.7023, -0.1161, 0.5518, -0.8258, -0.1161, 0.7023, -0.7023, 0.1161, 0.8259, -0.5518, 0.1161, 0.8259, -0.5518, -0.1161, 0.7023, -0.7023, -0.1161, 0.8259, -0.5518, 0.1161, 0.9176, -0.3801, 0.1161, 0.9176, -0.3801, -0.1161, 0.8259, -0.5518, -0.1161, 0.9176, -0.3801, 0.1161, 0.9742, -0.1938, 0.1161, 0.9742, -0.1938, -0.1161, 0.9176, -0.3801, -0.1161, 0.9742, -0.1938, 0.1161, 0.9932, -5.301e-06, 0.1161, 0.9932, 5.813e-06, -0.1161, 0.9742, -0.1938, -0.1161, 0.9932, -5.301e-06, 0.1161, 0.9742, 0.1938, 0.1161, 0.9742, 0.1938, -0.1161, 0.9932, 5.813e-06, -0.1161, 0.9742, 0.1938, 0.1161, 0.9176, 0.3801, 0.1161, 0.9176, 0.3801, -0.1161, 0.9742, 0.1938, -0.1161, 0.9176, 0.3801, 0.1161, 0.8258, 0.5518, 0.1161, 0.8259, 0.5518, -0.1161, 0.9176, 0.3801, -0.1161, 0.8258, 0.5518, 0.1161, 0.7023, 0.7023, 0.1161, 0.7023, 0.7023, -0.1161, 0.8259, 0.5518, -0.1161, 0.7023, 0.7023, 0.1161, 0.5518, 0.8259, 0.1161, 0.5518, 0.8258, -0.1161, 0.7023, 0.7023, -0.1161, 0.5518, 0.8259, 0.1161, 0.3801, 0.9176, 0.1161, 0.3801, 0.9176, -0.1161, 0.5518, 0.8258, -0.1161, 0.3801, 0.9176, 0.1161, 0.1938, 0.9742, 0.1161, 0.1938, 0.9742, -0.1161, 0.3801, 0.9176, -0.1161, 0.1938, 0.9742, 0.1161, -5.918e-06, 0.9932, 0.1161, 5.216e-06, 0.9932, -0.1161, 0.1938, 0.9742, -0.1161, -5.918e-06, 0.9932, 0.1161, -0.1938, 0.9742, 0.1161, -0.1938, 0.9742, -0.1161, 5.216e-06, 0.9932, -0.1161, -0.1938, 0.9742, 0.1161, -0.3801, 0.9176, 0.1161, -0.3801, 0.9176, -0.1161, -0.1938, 0.9742, -0.1161, -0.3801, 0.9176, 0.1161, -0.5518, 0.8258, 0.1161, -0.5518, 0.8259, -0.1161, -0.3801, 0.9176, -0.1161, -0.5518, 0.8258, 0.1161, -0.7023, 0.7023, 0.1161, -0.7023, 0.7023, -0.1161, -0.5518, 0.8259, -0.1161, -0.7023, 0.7023, 0.1161, -0.8259, 0.5518, 0.1161, -0.8259, 0.5518, -0.1161, -0.7023, 0.7023, -0.1161, -0.8259, 0.5518, 0.1161, -0.9176, 0.3801, 0.1161, -0.9176, 0.3801, -0.1161, -0.8259, 0.5518, -0.1161, -0.9176, 0.3801, 0.1161, -0.9746, 0.1911, 0.1164, -0.9746, 0.1911, -0.1164, -0.9176, 0.3801, -0.1161, -0.9746, 0.1911, 0.1164, -0.9983, 1.632e-06, 0.05813, -0.9983, 1.637e-06, -0.05813, -0.9746, 0.1911, -0.1164, -0.9983, 1.632e-06, 0.05813, -0.9746, -0.1911, 0.1164, -0.9746, -0.1911, -0.1164, -0.9983, 1.637e-06, -0.05813, -0.9746, -0.1911, 0.1164, -0.9176, -0.3801, 0.1161, -0.9176, -0.3801, -0.1161, -0.9746, -0.1911, -0.1164, -0.9176, -0.3801, 0.1161, -0.8259, -0.5518, 0.1161, -0.8259, -0.5518, -0.1161, -0.9176, -0.3801, -0.1161, -0.8259, -0.5518, 0.1161, -0.7023, -0.7023, 0.1161, -0.7023, -0.7023, -0.1161, -0.8259, -0.5518, -0.1161, -0.7023, -0.7023, 0.1161, -0.5518, -0.8259, 0.1161, -0.5518, -0.8258, -0.1161, -0.7023, -0.7023, -0.1161, -0.5518, -0.8259, 0.1161, -0.3801, -0.9176, 0.1161, -0.3801, -0.9176, -0.1161, -0.5518, -0.8258, -0.1161, -0.3801, -0.9176, 0.1161, -0.1938, -0.9742, 0.1161, -0.1938, -0.9742, -0.1161, -0.3801, -0.9176, -0.1161, -0.1938, -0.9742, 0.1161, 5.449e-06, -0.9932, 0.1161, -5.685e-06, -0.9932, -0.1161, -0.1938, -0.9742, -0.1161, 0.4185, -0.1734, -0.8915, 0.3767, -0.2517, -0.8915, 0.1847, -0.1234, -0.975, 0.2052, -0.08499, -0.975, -0.453, -8.655e-06, 0.8915, -0.4443, -0.08838, 0.8915, -0.2178, -0.04334, 0.975, -0.2221, 3.051e-06, 0.975, 0.3767, -0.2517, 0.8915, 0.4185, -0.1734, 0.8915, 0.2052, -0.08499, 0.975, 0.1847, -0.1234, 0.975, -0.453, 8.453e-06, -0.8915, -0.4443, 0.08839, -0.8915, -0.2178, 0.04333, -0.975, -0.2221, -3.195e-06, -0.975, 0.3767, -0.2517, -0.8915, 0.3203, -0.3203, -0.8915, 0.157, -0.1571, -0.975, 0.1847, -0.1234, -0.975, -0.4443, 0.08837, 0.8915, -0.453, -8.655e-06, 0.8915, -0.2221, 3.051e-06, 0.975, -0.2178, 0.04333, 0.975, 0.3203, -0.3203, 0.8915, 0.3767, -0.2517, 0.8915, 0.1847, -0.1234, 0.975, 0.1571, -0.157, 0.975, -0.4443, 0.08839, -0.8915, -0.4185, 0.1734, -0.8915, -0.2052, 0.085, -0.975, -0.2178, 0.04333, -0.975, 0.3203, -0.3203, -0.8915, 0.2517, -0.3767, -0.8915, 0.1234, -0.1847, -0.975, 0.157, -0.1571, -0.975, -0.4185, 0.1734, 0.8915, -0.4443, 0.08837, 0.8915, -0.2178, 0.04333, 0.975, -0.2052, 0.08499, 0.975, 0.2517, -0.3767, 0.8915, 0.3203, -0.3203, 0.8915, 0.1571, -0.157, 0.975, 0.1234, -0.1847, 0.975, -0.4185, 0.1734, -0.8915, -0.3767, 0.2517, -0.8915, -0.1847, 0.1234, -0.975, -0.2052, 0.085, -0.975, 0.2517, -0.3767, -0.8915, 0.1734, -0.4185, -0.8915, 0.08499, -0.2052, -0.975, 0.1234, -0.1847, -0.975, -3.838e-06, 0.453, -0.8915, 0.08838, 0.4443, -0.8915, 0.04334, 0.2178, -0.975, 7.977e-06, 0.2221, -0.975, -0.3767, 0.2517, 0.8915, -0.4185, 0.1734, 0.8915, -0.2052, 0.08499, 0.975, -0.1847, 0.1234, 0.975, 0.1734, -0.4185, 0.8915, 0.2517, -0.3767, 0.8915, 0.1234, -0.1847, 0.975, 0.085, -0.2052, 0.975, 0.08838, 0.4443, 0.8915, 5.016e-06, 0.453, 0.8915, -6.833e-06, 0.2221, 0.975, 0.04332, 0.2178, 0.975, -0.3767, 0.2517, -0.8915, -0.3203, 0.3203, -0.8915, -0.1571, 0.157, -0.975, -0.1847, 0.1234, -0.975, 0.1734, -0.4185, -0.8915, 0.08839, -0.4443, -0.8915, 0.04332, -0.2178, -0.975, 0.08499, -0.2052, -0.975, 0.08838, 0.4443, -0.8915, 0.1734, 0.4185, -0.8915, 0.08499, 0.2052, -0.975, 0.04334, 0.2178, -0.975, -0.3203, 0.3203, 0.8915, -0.3767, 0.2517, 0.8915, -0.1847, 0.1234, 0.975, -0.1571, 0.157, 0.975, 0.08838, -0.4443, 0.8915, 0.1734, -0.4185, 0.8915, 0.085, -0.2052, 0.975, 0.04334, -0.2178, 0.975, 0.1734, 0.4185, 0.8915, 0.08838, 0.4443, 0.8915, 0.04332, 0.2178, 0.975, 0.085, 0.2052, 0.975, -0.3203, 0.3203, -0.8915, -0.2517, 0.3767, -0.8915, -0.1234, 0.1847, -0.975, -0.1571, 0.157, -0.975, 0.08839, -0.4443, -0.8915, 3.71e-06, -0.453, -0.8915, -8.05e-06, -0.2221, -0.975, 0.04332, -0.2178, -0.975, 0.1734, 0.4185, -0.8915, 0.2517, 0.3767, -0.8915, 0.1234, 0.1847, -0.975, 0.08499, 0.2052, -0.975, -0.2517, 0.3767, 0.8915, -0.3203, 0.3203, 0.8915, -0.1571, 0.157, 0.975, -0.1234, 0.1847, 0.975, -3.497e-06, -0.453, 0.8915, 0.08838, -0.4443, 0.8915, 0.04334, -0.2178, 0.975, 8.142e-06, -0.2221, 0.975, 0.2517, 0.3767, 0.8915, 0.1734, 0.4185, 0.8915, 0.085, 0.2052, 0.975, 0.1234, 0.1847, 0.975, -0.2517, 0.3767, -0.8915, -0.1734, 0.4185, -0.8915, -0.085, 0.2052, -0.975, -0.1234, 0.1847, -0.975, 3.71e-06, -0.453, -0.8915, -0.08838, -0.4443, -0.8915, -0.04334, -0.2178, -0.975, -8.05e-06, -0.2221, -0.975, 0.2517, 0.3767, -0.8915, 0.3203, 0.3203, -0.8915, 0.1571, 0.157, -0.975, 0.1234, 0.1847, -0.975])] * 3)])

# ---- objects
ob_cylinder = bpy.data.objects.new('Cylinder', me_cylinder)

# ---- transforms, parenting, visibility, modifiers, constraints
ob_cylinder.location = (0.0, 0.0, 0.0)
ob_cylinder.rotation_euler = (1.571, 2.22e-16, 2.22e-16)
ob_cylinder.scale = (1.0, 1.0, 1.08)

# ---- collection membership
col_collection.objects.link(ob_cylinder)

# ---- scene / render settings (as saved in the file)
scene.frame_start = 1; scene.frame_end = 250; scene.frame_set(1)
scene.render.engine = 'BLENDER_EEVEE_NEXT'
scene.cycles.use_denoising = False
scene.cycles.samples = 128
scene.cycles.sampling_pattern = 'TABULATED_SOBOL'
scene.cycles.use_adaptive_sampling = False
scene.cycles.use_light_tree = False
scene.view_settings.view_transform = 'Filmic'
bpy.context.view_layer.update()

# ---- added for rendering (the .blend has no active camera and no usable light): camera, sun
cam_auto = bpy.data.cameras.new('AutoCamera')
cam_auto.lens = 50.0
cam_auto.sensor_width = 36.0
cam_auto.clip_end = 1000.0
ob_auto_camera = bpy.data.objects.new('AutoCamera', cam_auto)
scene.collection.objects.link(ob_auto_camera)
ob_auto_camera.location = (3.32117, -3.98541, 2.65694)
ob_auto_camera.rotation_euler = (1.09748, -7.21219e-08, 0.694738)
scene.camera = ob_auto_camera
light_auto_sun = bpy.data.lights.new('AutoSun', 'SUN')
light_auto_sun.energy = 3.0
light_auto_sun.angle = 0.0523599
ob_auto_sun = bpy.data.objects.new('AutoSun', light_auto_sun)
scene.collection.objects.link(ob_auto_sun)
ob_auto_sun.rotation_euler = (0.872665, 0.174533, 0.523599)
bpy.context.view_layer.update()
